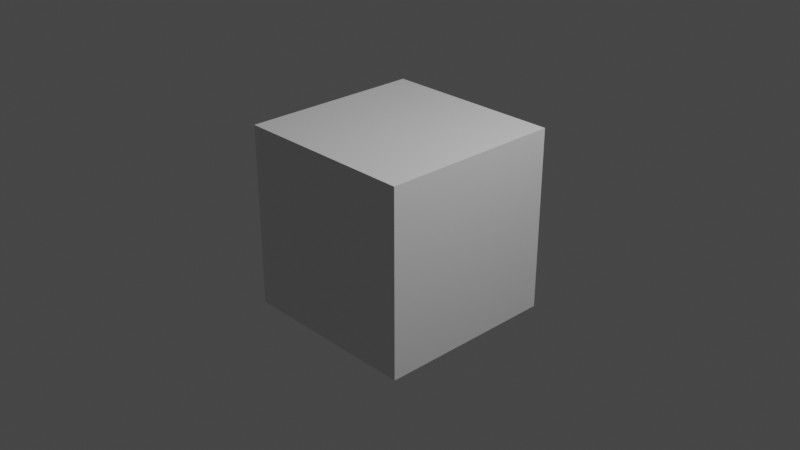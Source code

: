 # Source: 019-MyLSystem.blend  (saved by Blender 3.4.6; exported with 4.5.12 LTS)
import bpy
from mathutils import Matrix  # noqa: F401  (used for matrix-valued properties, if any)

bpy.ops.wm.read_factory_settings(use_empty=True)
scene = bpy.context.scene
scene.name = 'Scene'

# ---- collections
col_collection = bpy.data.collections.new('Collection'); scene.collection.children.link(col_collection)

# ---- materials (node trees are filled in below, after node groups)
mat_material = bpy.data.materials.new('Material')
mat_material.alpha_threshold = 0.0
mat_material.use_transparent_shadow = False
mat_material.roughness = 0.5
mat_material.line_color = (0.0, 0.0, 0.0, 1.0)

# ---- material node trees
mat_material.use_nodes = True; mat_material.node_tree.nodes.clear()
_N = mat_material.node_tree.nodes; _L = mat_material.node_tree.links
n0 = _N.new('ShaderNodeOutputMaterial'); n0.name = 'Material Output'; n0.location = (300, 300)
n1 = _N.new('ShaderNodeBsdfPrincipled'); n1.name = 'Principled BSDF'; n1.location = (10, 300)
n1.distribution = 'GGX'
n1.subsurface_method = 'RANDOM_WALK_SKIN'
n1.inputs[3].default_value = 1.45
n1.inputs[27].default_value = (0.0, 0.0, 0.0, 1.0)
n1.inputs[28].default_value = 1.0
_L.new(n1.outputs[0], n0.inputs[0])
n0.is_active_output = True

# ---- world
world_world = bpy.data.worlds.new('World'); scene.world = world_world
world_world.use_nodes = True; world_world.node_tree.nodes.clear()
_N = world_world.node_tree.nodes; _L = world_world.node_tree.links
n0 = _N.new('ShaderNodeOutputWorld'); n0.name = 'World Output'; n0.location = (300, 300)
n1 = _N.new('ShaderNodeBackground'); n1.name = 'Background'; n1.location = (10, 300)
n1.inputs[0].default_value = (0.05088, 0.05088, 0.05088, 1.0)
_L.new(n1.outputs[0], n0.inputs[0])
n0.is_active_output = True
world_world.color = (0.05088, 0.05088, 0.05088)
world_world.use_sun_shadow = False
world_world.sun_shadow_jitter_overblur = 0.0

# ---- cameras
cam_camera = bpy.data.cameras.new('Camera')
cam_camera.clip_end = 100.0
cam_camera.ortho_scale = 7.314

# ---- lights
light_light = bpy.data.lights.new('Light', 'POINT')
light_light.transmission_factor = 0.0
light_light.energy = 1000.0
light_light.shadow_soft_size = 0.1
light_light.shadow_maximum_resolution = 0.006
light_light.use_absolute_resolution = True

# ---- meshes
me_cube = bpy.data.meshes.new('Cube')
me_cube.from_pydata([(1.0, 1.0, 1.0), (1.0, 1.0, -1.0), (1.0, -1.0, 1.0), (1.0, -1.0, -1.0), (-1.0, 1.0, 1.0), (-1.0, 1.0, -1.0), (-1.0, -1.0, 1.0), (-1.0, -1.0, -1.0)], [], [(0, 4, 6, 2), (3, 2, 6, 7), (7, 6, 4, 5), (5, 1, 3, 7), (1, 0, 2, 3), (5, 4, 0, 1)])
_uv = me_cube.uv_layers.new(name='UVMap')
_uv.uv.foreach_set('vector', [0.625, 0.5, 0.875, 0.5, 0.875, 0.75, 0.625, 0.75, 0.375, 0.75, 0.625, 0.75, 0.625, 1.0, 0.375, 1.0, 0.375, 0.0, 0.625, 0.0, 0.625, 0.25, 0.375, 0.25, 0.125, 0.5, 0.375, 0.5, 0.375, 0.75, 0.125, 0.75, 0.375, 0.5, 0.625, 0.5, 0.625, 0.75, 0.375, 0.75, 0.375, 0.25, 0.625, 0.25, 0.625, 0.5, 0.375, 0.5])
me_cube.materials.append(mat_material)
me_cube.use_mirror_vertex_groups = False
me_cube.update()

# ---- objects
ob_cube = bpy.data.objects.new('Cube', me_cube)
ob_light = bpy.data.objects.new('Light', light_light)
ob_camera = bpy.data.objects.new('Camera', cam_camera)

# ---- transforms, parenting, visibility, modifiers, constraints
ob_cube.location = (0.0, 0.0, 0.0)
ob_cube.lock_rotations_4d = False
ob_cube.empty_display_type = 'ARROWS'
ob_cube.lineart.crease_threshold = 0.0
ob_light.location = (4.076, 1.005, 5.904)
ob_light.rotation_euler = (0.6503, 0.05522, 1.866)
ob_light.lock_rotations_4d = False
ob_light.empty_display_type = 'ARROWS'
ob_light.color = (0.0, 0.0, 0.0, 0.0)
ob_light.lineart.crease_threshold = 0.0
ob_camera.location = (7.359, -6.926, 4.958)
ob_camera.rotation_euler = (1.109, 0.0, 0.8149)
ob_camera.lock_rotations_4d = False
ob_camera.empty_display_type = 'ARROWS'
ob_camera.color = (0.0, 0.0, 0.0, 0.0)
ob_camera.display_type = 'WIRE'
ob_camera.lineart.crease_threshold = 0.0

# ---- collection membership
col_collection.objects.link(ob_cube)
col_collection.objects.link(ob_light)
col_collection.objects.link(ob_camera)

# ---- scene / render settings (as saved in the file)
scene.camera = ob_camera
scene.frame_start = 1; scene.frame_end = 250; scene.frame_set(1)
scene.render.engine = 'BLENDER_EEVEE_NEXT'
scene.cycles.sampling_pattern = 'TABULATED_SOBOL'
scene.cycles.use_light_tree = False
scene.view_settings.view_transform = 'Filmic'
bpy.context.view_layer.update()
